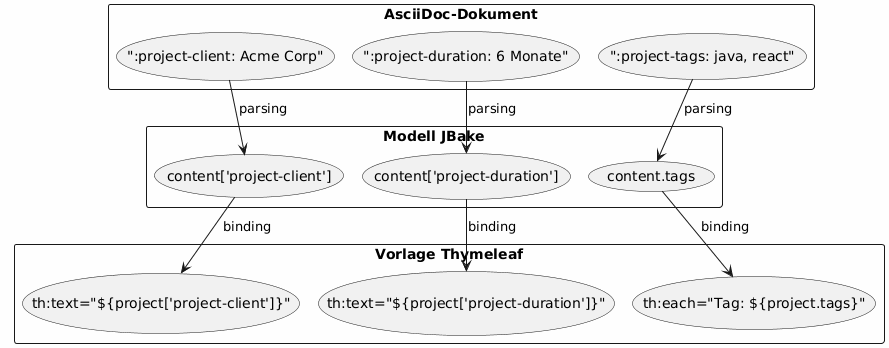

The diagram above was rendered by PlantUML. Its source (embedded in the PNG):
@startuml
skinparam backgroundColor #FEFEFE

rectangle "AsciiDoc-Dokument" {
  (":project-client: Acme Corp") as attr1
  (":project-duration: 6 Monate") as attr2
  (":project-tags: java, react") as attr3
}

rectangle "Modell JBake" {
  (content['project-client']) as prop1
  (content['project-duration']) as prop2
  (content.tags) as prop3
}

rectangle "Vorlage Thymeleaf" {
  (th:text="${project['project-client']}") as tmpl1
  (th:text="${project['project-duration']}") as tmpl2
  (th:each="Tag: ${project.tags}") as tmpl3
}

attr1 --> prop1 : parsing
attr2 --> prop2 : parsing
attr3 --> prop3 : parsing

prop1 --> tmpl1 : binding
prop2 --> tmpl2 : binding
prop3 --> tmpl3 : binding
@enduml